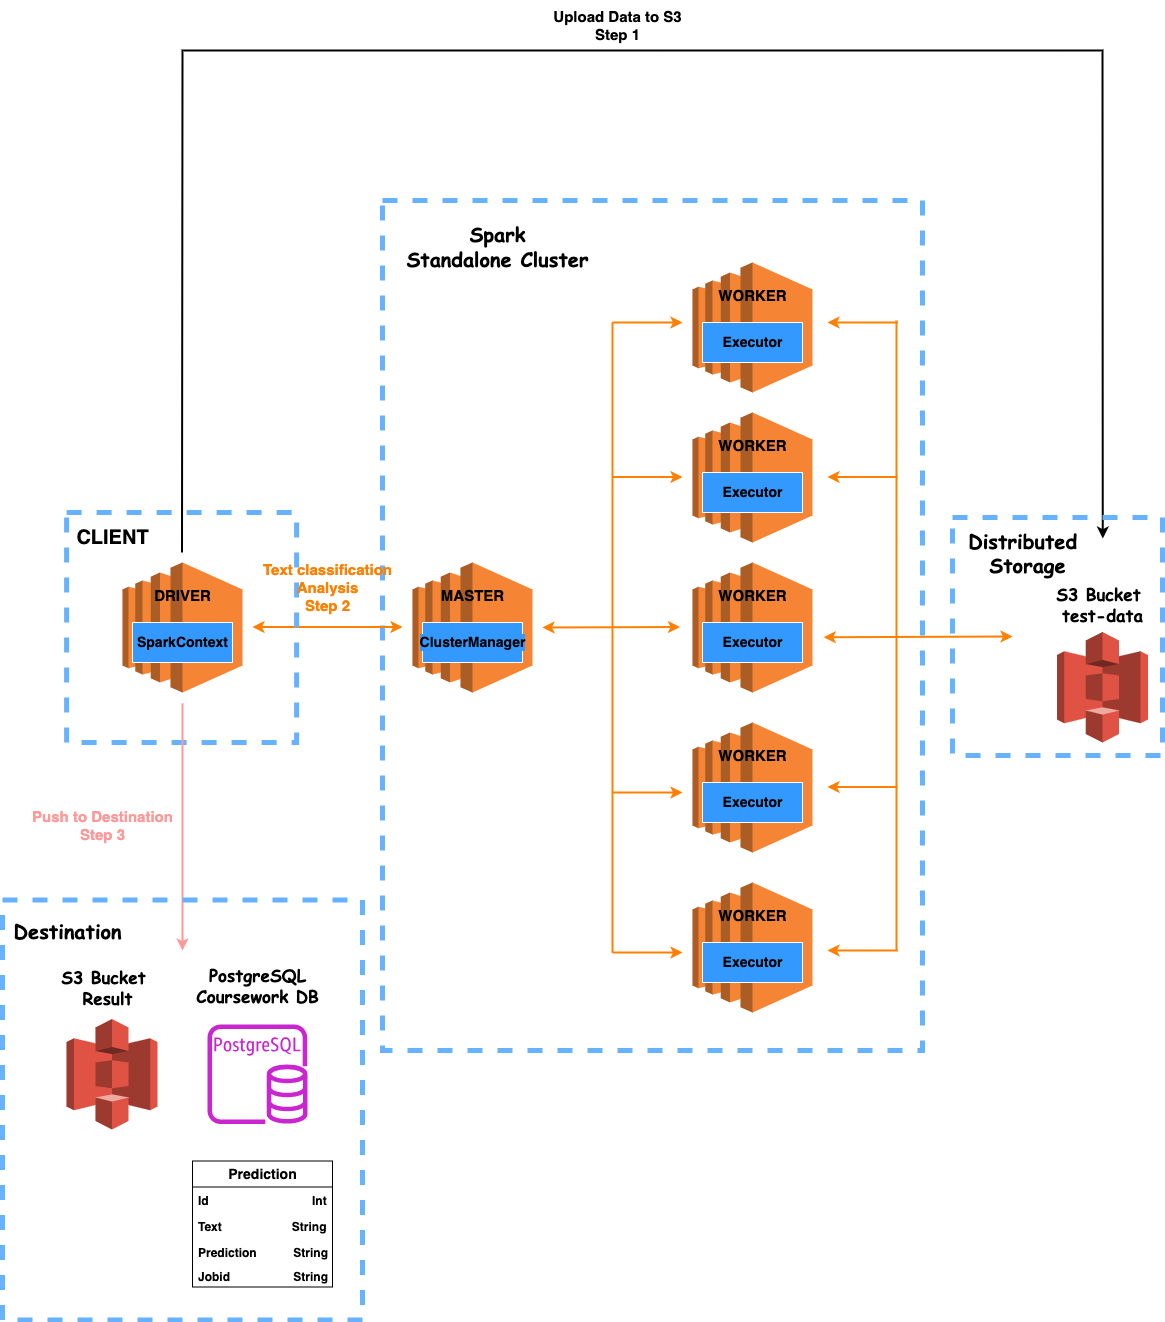

The diagram above was exported from draw.io. Its source (the exported page's mxGraphModel, read from the mxfile embedded in the PNG):
<mxGraphModel dx="1722" dy="1448" grid="1" gridSize="10" guides="1" tooltips="1" connect="1" arrows="1" fold="1" page="1" pageScale="1" pageWidth="1200" pageHeight="1920" background="#ffffff" math="0" shadow="0">
  <root>
    <mxCell id="0" />
    <mxCell id="1" parent="0" />
    <mxCell id="7_-hb7QL0KwVmGbvUrM4-9" value="" style="outlineConnect=0;dashed=0;verticalLabelPosition=bottom;verticalAlign=top;align=center;html=1;shape=mxgraph.aws3.ec2;fillColor=#F58534;gradientColor=none;fontStyle=1" vertex="1" parent="1">
      <mxGeometry x="140" y="602" width="120" height="130" as="geometry" />
    </mxCell>
    <mxCell id="7_-hb7QL0KwVmGbvUrM4-13" value="&lt;span style=&quot;font-size: 15px;&quot;&gt;DRIVER&lt;/span&gt;" style="text;html=1;align=center;verticalAlign=middle;resizable=0;points=[];autosize=1;fontStyle=1;" vertex="1" parent="1">
      <mxGeometry x="160" y="619.5" width="80" height="30" as="geometry" />
    </mxCell>
    <mxCell id="7_-hb7QL0KwVmGbvUrM4-43" value="&lt;font style=&quot;font-size: 14px;&quot;&gt;SparkContext&lt;/font&gt;" style="html=1;labelBackgroundColor=#3399FF;fillColor=#3399FF;strokeColor=#FFFFFF;fontStyle=1" vertex="1" parent="1">
      <mxGeometry x="150" y="662" width="100" height="40" as="geometry" />
    </mxCell>
    <mxCell id="7_-hb7QL0KwVmGbvUrM4-73" value="&lt;span style=&quot;font-size: 20px;&quot;&gt;CLIENT&lt;/span&gt;" style="text;html=1;align=center;verticalAlign=middle;resizable=0;points=[];autosize=1;strokeColor=none;fillColor=none;fontSize=17;fontStyle=1" vertex="1" parent="1">
      <mxGeometry x="85" y="557" width="90" height="40" as="geometry" />
    </mxCell>
    <mxCell id="7_-hb7QL0KwVmGbvUrM4-42" value="" style="edgeStyle=orthogonalEdgeStyle;rounded=0;orthogonalLoop=1;jettySize=auto;html=1;" edge="1" parent="1" target="7_-hb7QL0KwVmGbvUrM4-41">
      <mxGeometry relative="1" as="geometry">
        <mxPoint x="958.25" y="570" as="sourcePoint" />
      </mxGeometry>
    </mxCell>
    <mxCell id="7_-hb7QL0KwVmGbvUrM4-47" value="" style="outlineConnect=0;dashed=0;verticalLabelPosition=bottom;verticalAlign=top;align=center;html=1;shape=mxgraph.aws3.ec2;fillColor=#F58534;gradientColor=none;fontStyle=1" vertex="1" parent="1">
      <mxGeometry x="430" y="602" width="120" height="130" as="geometry" />
    </mxCell>
    <mxCell id="7_-hb7QL0KwVmGbvUrM4-48" value="&lt;span style=&quot;font-size: 15px;&quot;&gt;MASTER&lt;/span&gt;" style="text;html=1;align=center;verticalAlign=middle;resizable=0;points=[];autosize=1;fontStyle=1;" vertex="1" parent="1">
      <mxGeometry x="445" y="619.5" width="90" height="30" as="geometry" />
    </mxCell>
    <mxCell id="7_-hb7QL0KwVmGbvUrM4-49" value="&lt;span style=&quot;font-size: 14px;&quot;&gt;ClusterManager&lt;/span&gt;" style="html=1;labelBackgroundColor=#3399FF;fillColor=#3399FF;strokeColor=#FFFFFF;fontStyle=1" vertex="1" parent="1">
      <mxGeometry x="440" y="662" width="100" height="40" as="geometry" />
    </mxCell>
    <mxCell id="7_-hb7QL0KwVmGbvUrM4-53" value="" style="outlineConnect=0;dashed=0;verticalLabelPosition=bottom;verticalAlign=top;align=center;html=1;shape=mxgraph.aws3.ec2;fillColor=#F58534;gradientColor=none;fontStyle=1" vertex="1" parent="1">
      <mxGeometry x="710" y="452" width="120" height="130" as="geometry" />
    </mxCell>
    <mxCell id="7_-hb7QL0KwVmGbvUrM4-54" value="&lt;span style=&quot;font-size: 15px;&quot;&gt;WORKER&lt;/span&gt;" style="text;html=1;align=center;verticalAlign=middle;resizable=0;points=[];autosize=1;fontStyle=1;" vertex="1" parent="1">
      <mxGeometry x="725" y="469.5" width="90" height="30" as="geometry" />
    </mxCell>
    <mxCell id="7_-hb7QL0KwVmGbvUrM4-55" value="&lt;span style=&quot;font-size: 14px;&quot;&gt;Executor&lt;/span&gt;" style="html=1;labelBackgroundColor=#3399FF;fillColor=#3399FF;strokeColor=#FFFFFF;fontStyle=1" vertex="1" parent="1">
      <mxGeometry x="720" y="512" width="100" height="40" as="geometry" />
    </mxCell>
    <mxCell id="7_-hb7QL0KwVmGbvUrM4-56" value="" style="outlineConnect=0;dashed=0;verticalLabelPosition=bottom;verticalAlign=top;align=center;html=1;shape=mxgraph.aws3.ec2;fillColor=#F58534;gradientColor=none;fontStyle=1" vertex="1" parent="1">
      <mxGeometry x="710" y="602" width="120" height="130" as="geometry" />
    </mxCell>
    <mxCell id="7_-hb7QL0KwVmGbvUrM4-57" value="&lt;span style=&quot;font-size: 15px;&quot;&gt;WORKER&lt;/span&gt;" style="text;html=1;align=center;verticalAlign=middle;resizable=0;points=[];autosize=1;fontStyle=1;" vertex="1" parent="1">
      <mxGeometry x="725" y="619.5" width="90" height="30" as="geometry" />
    </mxCell>
    <mxCell id="7_-hb7QL0KwVmGbvUrM4-58" value="&lt;span style=&quot;font-size: 14px;&quot;&gt;Executor&lt;/span&gt;" style="html=1;labelBackgroundColor=#3399FF;fillColor=#3399FF;strokeColor=#FFFFFF;fontStyle=1" vertex="1" parent="1">
      <mxGeometry x="720" y="662" width="100" height="40" as="geometry" />
    </mxCell>
    <mxCell id="7_-hb7QL0KwVmGbvUrM4-59" value="" style="outlineConnect=0;dashed=0;verticalLabelPosition=bottom;verticalAlign=top;align=center;html=1;shape=mxgraph.aws3.ec2;fillColor=#F58534;gradientColor=none;fontStyle=1" vertex="1" parent="1">
      <mxGeometry x="710" y="762" width="120" height="130" as="geometry" />
    </mxCell>
    <mxCell id="7_-hb7QL0KwVmGbvUrM4-60" value="&lt;span style=&quot;font-size: 15px;&quot;&gt;WORKER&lt;/span&gt;" style="text;html=1;align=center;verticalAlign=middle;resizable=0;points=[];autosize=1;fontStyle=1;" vertex="1" parent="1">
      <mxGeometry x="725" y="779.5" width="90" height="30" as="geometry" />
    </mxCell>
    <mxCell id="7_-hb7QL0KwVmGbvUrM4-61" value="&lt;span style=&quot;font-size: 14px;&quot;&gt;Executor&lt;/span&gt;" style="html=1;labelBackgroundColor=#3399FF;fillColor=#3399FF;strokeColor=#FFFFFF;fontStyle=1" vertex="1" parent="1">
      <mxGeometry x="720" y="822" width="100" height="40" as="geometry" />
    </mxCell>
    <mxCell id="7_-hb7QL0KwVmGbvUrM4-62" value="" style="outlineConnect=0;dashed=0;verticalLabelPosition=bottom;verticalAlign=top;align=center;html=1;shape=mxgraph.aws3.ec2;fillColor=#F58534;gradientColor=none;fontStyle=1" vertex="1" parent="1">
      <mxGeometry x="710" y="922" width="120" height="130" as="geometry" />
    </mxCell>
    <mxCell id="7_-hb7QL0KwVmGbvUrM4-63" value="&lt;span style=&quot;font-size: 15px;&quot;&gt;WORKER&lt;/span&gt;" style="text;html=1;align=center;verticalAlign=middle;resizable=0;points=[];autosize=1;fontStyle=1;" vertex="1" parent="1">
      <mxGeometry x="725" y="939.5" width="90" height="30" as="geometry" />
    </mxCell>
    <mxCell id="7_-hb7QL0KwVmGbvUrM4-64" value="&lt;span style=&quot;font-size: 14px;&quot;&gt;Executor&lt;/span&gt;" style="html=1;labelBackgroundColor=#3399FF;fillColor=#3399FF;strokeColor=#FFFFFF;fontStyle=1" vertex="1" parent="1">
      <mxGeometry x="720" y="982" width="100" height="40" as="geometry" />
    </mxCell>
    <mxCell id="7_-hb7QL0KwVmGbvUrM4-69" value="" style="outlineConnect=0;dashed=0;verticalLabelPosition=bottom;verticalAlign=top;align=center;html=1;shape=mxgraph.aws3.ec2;fillColor=#F58534;gradientColor=none;fontStyle=1" vertex="1" parent="1">
      <mxGeometry x="710" y="302" width="120" height="130" as="geometry" />
    </mxCell>
    <mxCell id="7_-hb7QL0KwVmGbvUrM4-70" value="&lt;span style=&quot;font-size: 15px;&quot;&gt;WORKER&lt;/span&gt;" style="text;html=1;align=center;verticalAlign=middle;resizable=0;points=[];autosize=1;fontStyle=1;" vertex="1" parent="1">
      <mxGeometry x="725" y="319.5" width="90" height="30" as="geometry" />
    </mxCell>
    <mxCell id="7_-hb7QL0KwVmGbvUrM4-71" value="&lt;span style=&quot;font-size: 14px;&quot;&gt;Executor&lt;/span&gt;" style="html=1;labelBackgroundColor=#3399FF;fillColor=#3399FF;strokeColor=#FFFFFF;fontStyle=1" vertex="1" parent="1">
      <mxGeometry x="720" y="362" width="100" height="40" as="geometry" />
    </mxCell>
    <mxCell id="7_-hb7QL0KwVmGbvUrM4-74" value="" style="rounded=0;whiteSpace=wrap;html=1;fillColor=none;dashed=1;strokeColor=#66B2FF;strokeWidth=5;fontStyle=1" vertex="1" parent="1">
      <mxGeometry x="400" y="240" width="540" height="850" as="geometry" />
    </mxCell>
    <mxCell id="7_-hb7QL0KwVmGbvUrM4-75" value="&lt;font style=&quot;font-size: 20px;&quot; face=&quot;Comic Sans MS&quot;&gt;Spark&lt;/font&gt;&lt;div style=&quot;font-size: 20px;&quot;&gt;&lt;font style=&quot;font-size: 20px;&quot; face=&quot;Comic Sans MS&quot;&gt;Standalone Cluster&lt;/font&gt;&lt;/div&gt;" style="text;html=1;align=center;verticalAlign=middle;resizable=0;points=[];autosize=1;strokeColor=none;fillColor=none;fontSize=17;fontStyle=1" vertex="1" parent="1">
      <mxGeometry x="415" y="257" width="200" height="60" as="geometry" />
    </mxCell>
    <mxCell id="7_-hb7QL0KwVmGbvUrM4-77" value="" style="endArrow=classic;startArrow=classic;html=1;rounded=0;strokeWidth=2;strokeColor=#FF8000;fontStyle=1" edge="1" parent="1">
      <mxGeometry width="50" height="50" relative="1" as="geometry">
        <mxPoint x="270" y="666.5" as="sourcePoint" />
        <mxPoint x="420" y="666.5" as="targetPoint" />
      </mxGeometry>
    </mxCell>
    <mxCell id="7_-hb7QL0KwVmGbvUrM4-72" value="" style="rounded=0;whiteSpace=wrap;html=1;fillColor=none;dashed=1;strokeColor=#66B2FF;strokeWidth=5;fontStyle=1" vertex="1" parent="1">
      <mxGeometry x="84.11000000000001" y="552" width="230" height="230" as="geometry" />
    </mxCell>
    <mxCell id="7_-hb7QL0KwVmGbvUrM4-82" value="" style="endArrow=classic;startArrow=classic;html=1;rounded=0;strokeWidth=2;strokeColor=#FF8000;fontStyle=1" edge="1" parent="1">
      <mxGeometry width="50" height="50" relative="1" as="geometry">
        <mxPoint x="560" y="667" as="sourcePoint" />
        <mxPoint x="697.5" y="666.5" as="targetPoint" />
      </mxGeometry>
    </mxCell>
    <mxCell id="7_-hb7QL0KwVmGbvUrM4-83" value="" style="endArrow=classic;html=1;rounded=0;strokeWidth=2;strokeColor=#FF8000;fontStyle=1" edge="1" parent="1">
      <mxGeometry width="50" height="50" relative="1" as="geometry">
        <mxPoint x="630" y="516.5" as="sourcePoint" />
        <mxPoint x="700" y="516.5" as="targetPoint" />
      </mxGeometry>
    </mxCell>
    <mxCell id="7_-hb7QL0KwVmGbvUrM4-84" value="" style="endArrow=classic;html=1;rounded=0;strokeWidth=2;strokeColor=#FF8000;fontStyle=1" edge="1" parent="1">
      <mxGeometry width="50" height="50" relative="1" as="geometry">
        <mxPoint x="630" y="362" as="sourcePoint" />
        <mxPoint x="700" y="362" as="targetPoint" />
      </mxGeometry>
    </mxCell>
    <mxCell id="7_-hb7QL0KwVmGbvUrM4-85" value="" style="endArrow=classic;html=1;rounded=0;strokeWidth=2;strokeColor=#FF8000;fontStyle=1" edge="1" parent="1">
      <mxGeometry width="50" height="50" relative="1" as="geometry">
        <mxPoint x="630" y="832" as="sourcePoint" />
        <mxPoint x="700" y="832" as="targetPoint" />
      </mxGeometry>
    </mxCell>
    <mxCell id="7_-hb7QL0KwVmGbvUrM4-86" value="" style="endArrow=classic;html=1;rounded=0;strokeWidth=2;strokeColor=#FF8000;fontStyle=1" edge="1" parent="1">
      <mxGeometry width="50" height="50" relative="1" as="geometry">
        <mxPoint x="630" y="992" as="sourcePoint" />
        <mxPoint x="700" y="992" as="targetPoint" />
      </mxGeometry>
    </mxCell>
    <mxCell id="7_-hb7QL0KwVmGbvUrM4-87" value="" style="endArrow=none;html=1;rounded=0;strokeWidth=2;strokeColor=#FF8000;fontStyle=1" edge="1" parent="1">
      <mxGeometry width="50" height="50" relative="1" as="geometry">
        <mxPoint x="630" y="992" as="sourcePoint" />
        <mxPoint x="630" y="362" as="targetPoint" />
      </mxGeometry>
    </mxCell>
    <mxCell id="7_-hb7QL0KwVmGbvUrM4-90" value="" style="endArrow=classic;html=1;rounded=0;strokeWidth=2;strokeColor=#000000;fontStyle=1;entryX=1.038;entryY=0.267;entryDx=0;entryDy=0;entryPerimeter=0;" edge="1" parent="1" target="7_-hb7QL0KwVmGbvUrM4-108">
      <mxGeometry width="50" height="50" relative="1" as="geometry">
        <mxPoint x="199.5" y="592" as="sourcePoint" />
        <mxPoint x="1120" y="530" as="targetPoint" />
        <Array as="points">
          <mxPoint x="200" y="90" />
          <mxPoint x="1120" y="90" />
        </Array>
      </mxGeometry>
    </mxCell>
    <mxCell id="7_-hb7QL0KwVmGbvUrM4-91" value="&lt;span style=&quot;font-size: 17px;&quot;&gt;&lt;font face=&quot;Comic Sans MS&quot;&gt;S3 Bucket&amp;nbsp;&lt;/font&gt;&lt;/span&gt;&lt;div&gt;&lt;font face=&quot;Comic Sans MS&quot;&gt;&lt;span style=&quot;font-size: 17px;&quot;&gt;test-data&lt;/span&gt;&lt;/font&gt;&lt;/div&gt;" style="text;html=1;align=center;verticalAlign=middle;resizable=0;points=[];autosize=1;strokeColor=none;fillColor=none;fontStyle=1" vertex="1" parent="1">
      <mxGeometry x="1065" y="614" width="110" height="60" as="geometry" />
    </mxCell>
    <mxCell id="7_-hb7QL0KwVmGbvUrM4-92" value="" style="outlineConnect=0;dashed=0;verticalLabelPosition=bottom;verticalAlign=top;align=center;html=1;shape=mxgraph.aws3.s3;fillColor=#E05243;gradientColor=none;aspect=fixed;fontStyle=1" vertex="1" parent="1">
      <mxGeometry x="1074.55" y="671.5" width="90.89" height="110.5" as="geometry" />
    </mxCell>
    <mxCell id="7_-hb7QL0KwVmGbvUrM4-93" value="" style="outlineConnect=0;dashed=0;verticalLabelPosition=bottom;verticalAlign=top;align=center;html=1;shape=mxgraph.aws3.s3;fillColor=#E05243;gradientColor=none;aspect=fixed;fontStyle=1" vertex="1" parent="1">
      <mxGeometry x="84.11000000000001" y="1058.5" width="90.89" height="110.5" as="geometry" />
    </mxCell>
    <mxCell id="7_-hb7QL0KwVmGbvUrM4-94" value="&lt;font style=&quot;font-size: 17px;&quot; face=&quot;Comic Sans MS&quot;&gt;S3 Bucket&amp;nbsp;&lt;/font&gt;&lt;div&gt;&lt;font face=&quot;Comic Sans MS&quot;&gt;&lt;span style=&quot;font-size: 17px;&quot;&gt;Result&lt;/span&gt;&lt;/font&gt;&lt;/div&gt;" style="text;html=1;align=center;verticalAlign=middle;resizable=0;points=[];autosize=1;strokeColor=none;fillColor=none;fontStyle=1" vertex="1" parent="1">
      <mxGeometry x="70" y="1002.25" width="110" height="50" as="geometry" />
    </mxCell>
    <mxCell id="7_-hb7QL0KwVmGbvUrM4-95" value="" style="sketch=0;outlineConnect=0;fontColor=#232F3E;gradientColor=none;fillColor=#C925D1;strokeColor=none;dashed=0;verticalLabelPosition=bottom;verticalAlign=top;align=center;html=1;fontSize=12;fontStyle=0;aspect=fixed;pointerEvents=1;shape=mxgraph.aws4.rds_postgresql_instance;" vertex="1" parent="1">
      <mxGeometry x="225" y="1063.75" width="100" height="100" as="geometry" />
    </mxCell>
    <mxCell id="7_-hb7QL0KwVmGbvUrM4-96" value="&lt;font face=&quot;Comic Sans MS&quot; style=&quot;font-size: 17px;&quot;&gt;&lt;b&gt;PostgreSQL&lt;/b&gt;&lt;/font&gt;&lt;div&gt;&lt;font face=&quot;Comic Sans MS&quot;&gt;&lt;span style=&quot;font-size: 17px;&quot;&gt;&lt;b&gt;Coursework DB&lt;/b&gt;&lt;/span&gt;&lt;/font&gt;&lt;/div&gt;" style="text;html=1;align=center;verticalAlign=middle;resizable=0;points=[];autosize=1;strokeColor=none;fillColor=none;" vertex="1" parent="1">
      <mxGeometry x="200" y="1000" width="150" height="50" as="geometry" />
    </mxCell>
    <mxCell id="7_-hb7QL0KwVmGbvUrM4-98" value="&lt;span&gt;&lt;font style=&quot;font-size: 14px;&quot;&gt;Prediction&lt;/font&gt;&lt;/span&gt;" style="swimlane;fontStyle=1;childLayout=stackLayout;horizontal=1;startSize=26;fillColor=none;horizontalStack=0;resizeParent=1;resizeParentMax=0;resizeLast=0;collapsible=1;marginBottom=0;html=1;" vertex="1" parent="1">
      <mxGeometry x="210" y="1200.5" width="140" height="126" as="geometry">
        <mxRectangle x="205" y="1200" width="90" height="30" as="alternateBounds" />
      </mxGeometry>
    </mxCell>
    <mxCell id="7_-hb7QL0KwVmGbvUrM4-99" value="Id&amp;nbsp; &amp;nbsp; &amp;nbsp; &amp;nbsp; &amp;nbsp; &amp;nbsp; &amp;nbsp; &amp;nbsp; &amp;nbsp; &amp;nbsp; &amp;nbsp; &amp;nbsp; &amp;nbsp; &amp;nbsp; &amp;nbsp; &amp;nbsp;Int" style="text;strokeColor=none;fillColor=none;align=left;verticalAlign=top;spacingLeft=4;spacingRight=4;overflow=hidden;rotatable=0;points=[[0,0.5],[1,0.5]];portConstraint=eastwest;whiteSpace=wrap;html=1;fontStyle=1" vertex="1" parent="7_-hb7QL0KwVmGbvUrM4-98">
      <mxGeometry y="26" width="140" height="26" as="geometry" />
    </mxCell>
    <mxCell id="7_-hb7QL0KwVmGbvUrM4-100" value="Text&amp;nbsp; &amp;nbsp; &amp;nbsp; &amp;nbsp; &amp;nbsp; &amp;nbsp; &amp;nbsp; &amp;nbsp; &amp;nbsp; &amp;nbsp; &amp;nbsp;String" style="text;strokeColor=none;fillColor=none;align=left;verticalAlign=top;spacingLeft=4;spacingRight=4;overflow=hidden;rotatable=0;points=[[0,0.5],[1,0.5]];portConstraint=eastwest;whiteSpace=wrap;html=1;fontStyle=1" vertex="1" parent="7_-hb7QL0KwVmGbvUrM4-98">
      <mxGeometry y="52" width="140" height="26" as="geometry" />
    </mxCell>
    <mxCell id="7_-hb7QL0KwVmGbvUrM4-102" value="Prediction&amp;nbsp; &amp;nbsp; &amp;nbsp; &amp;nbsp; &amp;nbsp; &amp;nbsp;String" style="text;strokeColor=none;fillColor=none;align=left;verticalAlign=top;spacingLeft=4;spacingRight=4;overflow=hidden;rotatable=0;points=[[0,0.5],[1,0.5]];portConstraint=eastwest;whiteSpace=wrap;html=1;fontStyle=1" vertex="1" parent="7_-hb7QL0KwVmGbvUrM4-98">
      <mxGeometry y="78" width="140" height="24" as="geometry" />
    </mxCell>
    <mxCell id="7_-hb7QL0KwVmGbvUrM4-101" value="Jobid&amp;nbsp; &amp;nbsp; &amp;nbsp; &amp;nbsp; &amp;nbsp; &amp;nbsp; &amp;nbsp; &amp;nbsp; &amp;nbsp; &amp;nbsp;String" style="text;strokeColor=none;fillColor=none;align=left;verticalAlign=top;spacingLeft=4;spacingRight=4;overflow=hidden;rotatable=0;points=[[0,0.5],[1,0.5]];portConstraint=eastwest;whiteSpace=wrap;html=1;fontStyle=1" vertex="1" parent="7_-hb7QL0KwVmGbvUrM4-98">
      <mxGeometry y="102" width="140" height="24" as="geometry" />
    </mxCell>
    <mxCell id="7_-hb7QL0KwVmGbvUrM4-103" value="" style="endArrow=classic;html=1;rounded=0;strokeWidth=2;strokeColor=#FF9999;" edge="1" parent="1">
      <mxGeometry width="50" height="50" relative="1" as="geometry">
        <mxPoint x="200" y="743" as="sourcePoint" />
        <mxPoint x="200" y="990" as="targetPoint" />
      </mxGeometry>
    </mxCell>
    <mxCell id="7_-hb7QL0KwVmGbvUrM4-104" value="&lt;font style=&quot;font-size: 15px;&quot;&gt;&lt;b&gt;Upload Data to S3&lt;/b&gt;&lt;/font&gt;&lt;div&gt;&lt;span style=&quot;background-color: initial;&quot;&gt;&lt;font style=&quot;font-size: 15px;&quot;&gt;&lt;b&gt;Step 1&lt;/b&gt;&lt;/font&gt;&lt;/span&gt;&lt;/div&gt;" style="text;html=1;align=center;verticalAlign=middle;resizable=0;points=[];autosize=1;strokeColor=none;fillColor=none;" vertex="1" parent="1">
      <mxGeometry x="560" y="40" width="150" height="50" as="geometry" />
    </mxCell>
    <mxCell id="7_-hb7QL0KwVmGbvUrM4-105" value="&lt;span style=&quot;font-size: 15px;&quot;&gt;&lt;b&gt;&lt;font color=&quot;#ff8000&quot;&gt;Text classification&lt;/font&gt;&lt;/b&gt;&lt;/span&gt;&lt;div&gt;&lt;span style=&quot;font-size: 15px;&quot;&gt;&lt;b&gt;&lt;font color=&quot;#ff8000&quot;&gt;Analysis&lt;/font&gt;&lt;/b&gt;&lt;/span&gt;&lt;/div&gt;&lt;div&gt;&lt;span style=&quot;font-size: 15px;&quot;&gt;&lt;b&gt;&lt;font color=&quot;#ff8000&quot;&gt;Step 2&lt;/font&gt;&lt;/b&gt;&lt;/span&gt;&lt;/div&gt;" style="text;html=1;align=center;verticalAlign=middle;resizable=0;points=[];autosize=1;strokeColor=none;fillColor=none;" vertex="1" parent="1">
      <mxGeometry x="270" y="592" width="150" height="70" as="geometry" />
    </mxCell>
    <mxCell id="7_-hb7QL0KwVmGbvUrM4-106" value="&lt;font color=&quot;#ff9999&quot; style=&quot;font-size: 15px;&quot;&gt;&lt;b&gt;Push to Destination&lt;/b&gt;&lt;/font&gt;&lt;div&gt;&lt;font color=&quot;#ff9999&quot; style=&quot;font-size: 15px;&quot;&gt;&lt;b&gt;Step 3&lt;/b&gt;&lt;/font&gt;&lt;/div&gt;" style="text;html=1;align=center;verticalAlign=middle;resizable=0;points=[];autosize=1;strokeColor=none;fillColor=none;" vertex="1" parent="1">
      <mxGeometry x="40" y="840" width="160" height="50" as="geometry" />
    </mxCell>
    <mxCell id="7_-hb7QL0KwVmGbvUrM4-108" value="&lt;font face=&quot;Comic Sans MS&quot; style=&quot;font-size: 20px;&quot;&gt;&lt;b&gt;Distributed&amp;nbsp;&lt;/b&gt;&lt;/font&gt;&lt;div&gt;&lt;font face=&quot;Comic Sans MS&quot; style=&quot;font-size: 20px;&quot;&gt;&lt;b style=&quot;&quot;&gt;Storage&lt;/b&gt;&lt;/font&gt;&lt;/div&gt;" style="text;html=1;align=center;verticalAlign=middle;resizable=0;points=[];autosize=1;strokeColor=none;fillColor=none;" vertex="1" parent="1">
      <mxGeometry x="975" y="562" width="140" height="60" as="geometry" />
    </mxCell>
    <mxCell id="7_-hb7QL0KwVmGbvUrM4-109" value="&lt;b&gt;&lt;font face=&quot;Comic Sans MS&quot; style=&quot;font-size: 20px;&quot;&gt;Destination&lt;/font&gt;&lt;/b&gt;" style="text;html=1;align=center;verticalAlign=middle;resizable=0;points=[];autosize=1;strokeColor=none;fillColor=none;" vertex="1" parent="1">
      <mxGeometry x="20" y="950" width="130" height="40" as="geometry" />
    </mxCell>
    <mxCell id="7_-hb7QL0KwVmGbvUrM4-114" value="" style="endArrow=classic;html=1;rounded=0;strokeWidth=2;strokeColor=#FF8000;fontStyle=1" edge="1" parent="1">
      <mxGeometry width="50" height="50" relative="1" as="geometry">
        <mxPoint x="915" y="362" as="sourcePoint" />
        <mxPoint x="845" y="362" as="targetPoint" />
      </mxGeometry>
    </mxCell>
    <mxCell id="7_-hb7QL0KwVmGbvUrM4-115" value="" style="endArrow=classic;html=1;rounded=0;strokeWidth=2;strokeColor=#FF8000;fontStyle=1" edge="1" parent="1">
      <mxGeometry width="50" height="50" relative="1" as="geometry">
        <mxPoint x="915" y="516.5" as="sourcePoint" />
        <mxPoint x="845" y="516.5" as="targetPoint" />
      </mxGeometry>
    </mxCell>
    <mxCell id="7_-hb7QL0KwVmGbvUrM4-116" value="" style="endArrow=classic;html=1;rounded=0;strokeWidth=2;strokeColor=#FF8000;fontStyle=1" edge="1" parent="1">
      <mxGeometry width="50" height="50" relative="1" as="geometry">
        <mxPoint x="915" y="826.5" as="sourcePoint" />
        <mxPoint x="845" y="826.5" as="targetPoint" />
      </mxGeometry>
    </mxCell>
    <mxCell id="7_-hb7QL0KwVmGbvUrM4-117" value="" style="endArrow=classic;html=1;rounded=0;strokeWidth=2;strokeColor=#FF8000;fontStyle=1" edge="1" parent="1">
      <mxGeometry width="50" height="50" relative="1" as="geometry">
        <mxPoint x="915" y="990" as="sourcePoint" />
        <mxPoint x="845" y="990" as="targetPoint" />
      </mxGeometry>
    </mxCell>
    <mxCell id="7_-hb7QL0KwVmGbvUrM4-118" value="" style="endArrow=classic;startArrow=classic;html=1;rounded=0;strokeWidth=2;strokeColor=#FF8000;fontStyle=1" edge="1" parent="1">
      <mxGeometry width="50" height="50" relative="1" as="geometry">
        <mxPoint x="841.25" y="676.75" as="sourcePoint" />
        <mxPoint x="1030" y="676" as="targetPoint" />
      </mxGeometry>
    </mxCell>
    <mxCell id="7_-hb7QL0KwVmGbvUrM4-119" value="" style="endArrow=none;html=1;rounded=0;strokeWidth=2;strokeColor=#FF8000;fontStyle=1" edge="1" parent="1">
      <mxGeometry width="50" height="50" relative="1" as="geometry">
        <mxPoint x="914" y="990" as="sourcePoint" />
        <mxPoint x="914" y="360" as="targetPoint" />
      </mxGeometry>
    </mxCell>
    <mxCell id="7_-hb7QL0KwVmGbvUrM4-120" value="" style="rounded=0;whiteSpace=wrap;html=1;fillColor=none;dashed=1;strokeColor=#66B2FF;strokeWidth=5;fontStyle=1" vertex="1" parent="1">
      <mxGeometry x="20" y="939.5" width="360" height="420" as="geometry" />
    </mxCell>
    <mxCell id="7_-hb7QL0KwVmGbvUrM4-122" value="" style="rounded=0;whiteSpace=wrap;html=1;fillColor=none;dashed=1;strokeColor=#66B2FF;strokeWidth=5;fontStyle=1" vertex="1" parent="1">
      <mxGeometry x="970" y="557" width="210" height="238" as="geometry" />
    </mxCell>
  </root>
</mxGraphModel>